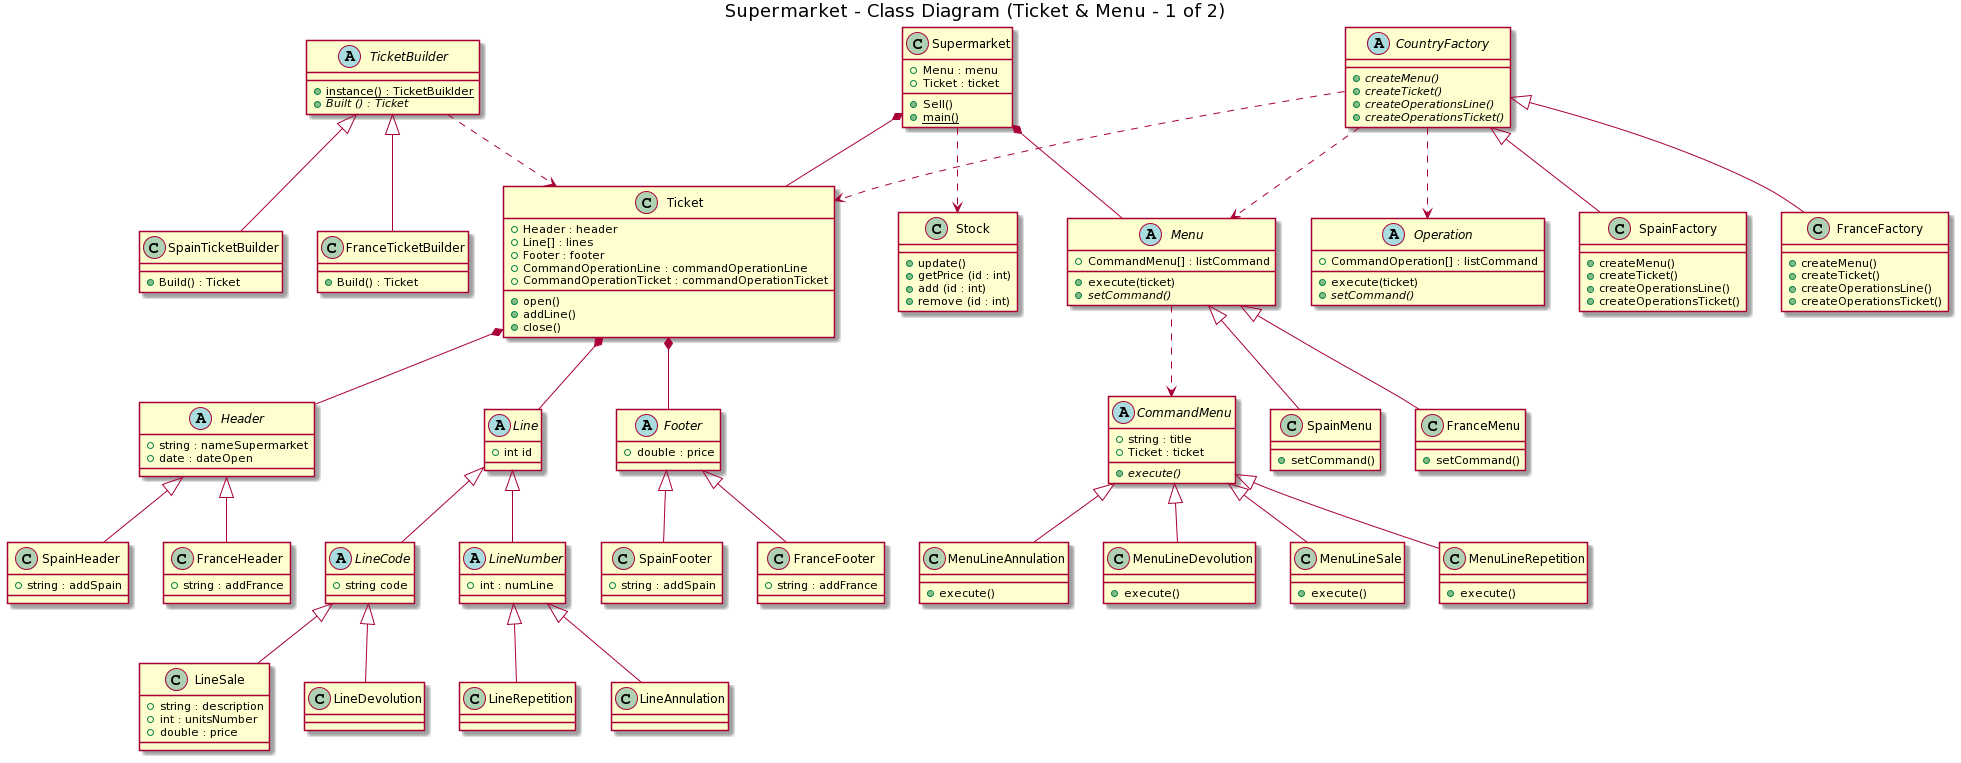

The diagram above was rendered by PlantUML. Its source (embedded in the PNG):
@startuml
title Supermarket - Class Diagram (Ticket & Menu - 1 of 2)

class Supermarket
{
	+ Menu : menu
	+ Ticket : ticket
	+ Sell()
	+ {static} main()
}
Supermarket *-- Ticket
Supermarket *-- Menu
Supermarket ..> Stock

Class Stock
{
    + update()
	+ getPrice (id : int)
	+ add (id : int)
	+ remove (id : int)
}

Class Ticket
{
	+ Header : header
	+ Line[] : lines
	+ Footer : footer
	+ CommandOperationLine : commandOperationLine
	+ CommandOperationTicket : commandOperationTicket
	+ open()
	+ addLine()
	+ close()	
}
Ticket *-- Header
Ticket *-- Line
Ticket *-- Footer


abstract Class TicketBuilder
{
	+ {static} instance() : TicketBuiklder
	+ {abstract} Built () : Ticket
}
TicketBuilder ..> Ticket


abstract Class Header
{
    + string : nameSupermarket
	+ date : dateOpen
}

abstract Class Footer
{
	+ double : price
}

abstract Class Line
{
	+ int id
}

abstract Class LineCode
{
	+ string code
}

abstract Class LineNumber
{
	+ int : numLine
}
Class LineSale
{
	+ string : description	
	+ int : unitsNumber 
	+ double : price
}

Class LineDevolution
{
}

Class LineRepetition
{
}

Class LineAnnulation
{
}

Line <|-- LineCode
Line <|-- LineNumber
LineCode <|-- LineSale
LineCode <|-- LineDevolution
LineNumber <|-- LineAnnulation
LineNumber <|-- LineRepetition


abstract class CountryFactory
{
	+ {abstract} createMenu()
	+ {abstract} createTicket()
	+ {abstract} createOperationsLine()
	+ {abstract} createOperationsTicket()
}
CountryFactory ..> Ticket
CountryFactory ..> Menu
CountryFactory ..> Operation

abstract class Menu
{
	+ CommandMenu[] : listCommand
	+ execute(ticket)
	+ {abstract} setCommand()
}
Menu ..> CommandMenu

abstract class CommandMenu
{
	+ string : title
	+ Ticket : ticket
	+ {abstract} execute()
}

Class MenuLineSale
{
	+ execute()
}

Class MenuLineRepetition
{
	+ execute()
}

Class MenuLineAnnulation
{
	+ execute()
}

Class MenuLineDevolution
{
	+ execute()
}
CommandMenu <|-- MenuLineSale
CommandMenu <|-- MenuLineRepetition
CommandMenu <|-- MenuLineAnnulation
CommandMenu <|-- MenuLineDevolution


class SpainFactory
{
	+ createMenu()
	+ createTicket()
	+ createOperationsLine()
	+ createOperationsTicket()
}

class FranceFactory
{
	+ createMenu()
	+ createTicket()
	+ createOperationsLine()
	+ createOperationsTicket()
}

Class SpainMenu
{
	+ setCommand()
}

Class FranceMenu
{
	+ setCommand()
}

class SpainTicketBuilder
{
	+ Build() : Ticket
}

class FranceTicketBuilder
{
	+ Build() : Ticket
}

Class SpainHeader
{
	+ string : addSpain
}

Class FranceHeader
{
	+ string : addFrance
}

Class SpainFooter
{
	+ string : addSpain
}

Class FranceFooter
{
	+ string : addFrance
}
CountryFactory <|-- SpainFactory
CountryFactory <|-- FranceFactory
Menu <|-- SpainMenu
Menu <|-- FranceMenu
TicketBuilder <|-- SpainTicketBuilder
TicketBuilder <|-- FranceTicketBuilder
Header <|-- SpainHeader
Header <|-- FranceHeader
Footer <|-- SpainFooter
Footer <|-- FranceFooter

abstract class Operation
{
	+ CommandOperation[] : listCommand
	+ execute(ticket)
	+ {abstract} setCommand()
}
@enduml